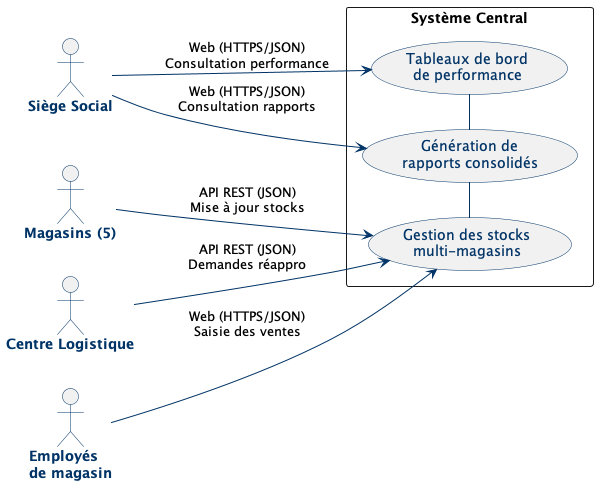

The diagram above was rendered by PlantUML. Its source (embedded in the PNG):
@startuml ContexteMétier

left to right direction

skinparam {
  BackgroundColor #FFFFFF
  ArrowColor #003366
  ActorBorderColor #003366
  ActorFontStyle bold
  ActorFontColor #003366
  UsecaseBorderColor #003366
  UsecaseFontColor #003366
}

actor "Siège Social" as siege
actor "Magasins (5)" as magasins
actor "Centre Logistique" as logistique
actor "Employés\nde magasin" as employes

rectangle "Système Central" as system {
  usecase "Gestion des stocks\nmulti-magasins" as stocks
  usecase "Génération de\nrapports consolidés" as rapports
  usecase "Tableaux de bord\nde performance" as dashboard
  
  stocks - rapports
  rapports - dashboard
}

magasins --> stocks : "API REST (JSON)\nMise à jour stocks"
logistique --> stocks : "API REST (JSON)\nDemandes réappro"
siege --> dashboard : "Web (HTTPS/JSON)\nConsultation performance"
siege --> rapports : "Web (HTTPS/JSON)\nConsultation rapports"
employes --> stocks : "Web (HTTPS/JSON)\nSaisie des ventes"

@enduml